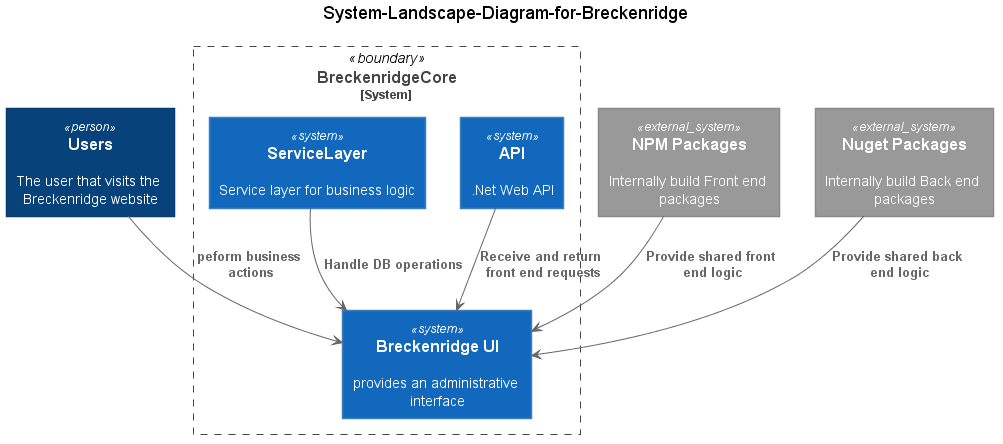

The diagram above was rendered by PlantUML. Its source (embedded in the PNG):
@startuml





skinparam defaultTextAlignment center

skinparam wrapWidth 200
skinparam maxMessageSize 150

skinparam rectangle {
    StereotypeFontSize 12
    shadowing false
}

skinparam database {
    StereotypeFontSize 12
    shadowing false
}

skinparam Arrow {
    Color #666666
    FontColor #666666
    FontSize 12
}

skinparam rectangle<<boundary>> {
    Shadowing false
    StereotypeFontSize 0
    FontColor #444444
    BorderColor #444444
    BorderStyle dashed
}






















skinparam rectangle<<person>> {
    StereotypeFontColor #FFFFFF
    FontColor #FFFFFF
    BackgroundColor #08427B
    BorderColor #073B6F
}

skinparam rectangle<<external_person>> {
    StereotypeFontColor #FFFFFF
    FontColor #FFFFFF
    BackgroundColor #686868
    BorderColor #8A8A8A
}

skinparam rectangle<<system>> {
    StereotypeFontColor #FFFFFF
    FontColor #FFFFFF
    BackgroundColor #1168BD
    BorderColor #3C7FC0
}

skinparam rectangle<<external_system>> {
    StereotypeFontColor #FFFFFF
    FontColor #FFFFFF
    BackgroundColor #999999
    BorderColor #8A8A8A
}

skinparam database<<system>> {
    StereotypeFontColor #FFFFFF
    FontColor #FFFFFF
    BackgroundColor #1168BD
    BorderColor #3C7FC0
}

skinparam database<<external_system>> {
    StereotypeFontColor #FFFFFF
    FontColor #FFFFFF
    BackgroundColor #999999
    BorderColor #8A8A8A
}












title System-Landscape-Diagram-for-Breckenridge

rectangle "==Users\n\n The user that visits the Breckenridge website" <<person>> as Users
rectangle "==NPM Packages\n\n Internally build Front end packages" <<external_system>> as npmpackages
rectangle "==Nuget Packages\n\n Internally build Back end packages" <<external_system>> as nugetpackages

rectangle "==BreckenridgeCore\n<size:12>[System]</size>" <<boundary>> as SB1{
	rectangle "==Breckenridge UI\n\n provides an administrative interface" <<system>> as BreckenridgeCore
    rectangle "==API\n\n .Net Web API" <<system>> as api
    rectangle "==ServiceLayer\n\n Service layer for business logic" <<system>> as servicelayer
}

Users --> BreckenridgeCore : "===peform business actions"
api --> BreckenridgeCore : "===Receive and return front end requests"
servicelayer --> BreckenridgeCore : "===Handle DB operations"
npmpackages --> BreckenridgeCore : "===Provide shared front end logic"
nugetpackages --> BreckenridgeCore : "===Provide shared back end logic"
@enduml